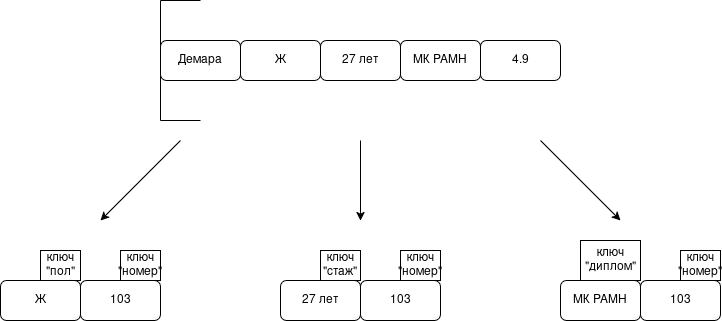

The diagram above was exported from draw.io. Its source (the exported page's mxGraphModel, read from the mxfile embedded in the PNG):
<mxGraphModel dx="1045" dy="539" grid="1" gridSize="10" guides="1" tooltips="1" connect="1" arrows="1" fold="1" page="1" pageScale="1" pageWidth="827" pageHeight="1169" math="0" shadow="0">
  <root>
    <mxCell id="0" />
    <mxCell id="1" parent="0" />
    <mxCell id="7TFNLZnP3xpvnTYlh_2--1" edge="1" parent="1" style="endArrow=none;html=1;rounded=0;" value="">
      <mxGeometry height="50" relative="1" width="50" as="geometry">
        <mxPoint x="200" y="200" as="sourcePoint" />
        <mxPoint x="200" y="80" as="targetPoint" />
      </mxGeometry>
    </mxCell>
    <mxCell id="7TFNLZnP3xpvnTYlh_2--2" edge="1" parent="1" style="endArrow=none;html=1;rounded=0;" value="">
      <mxGeometry height="50" relative="1" width="50" as="geometry">
        <mxPoint x="200" y="80" as="sourcePoint" />
        <mxPoint x="240" y="80" as="targetPoint" />
      </mxGeometry>
    </mxCell>
    <mxCell id="7TFNLZnP3xpvnTYlh_2--3" edge="1" parent="1" style="endArrow=none;html=1;rounded=0;" value="">
      <mxGeometry height="50" relative="1" width="50" as="geometry">
        <mxPoint x="200" y="200" as="sourcePoint" />
        <mxPoint x="240" y="200" as="targetPoint" />
      </mxGeometry>
    </mxCell>
    <mxCell id="7TFNLZnP3xpvnTYlh_2--4" parent="1" style="rounded=1;whiteSpace=wrap;html=1;" value="Демара" vertex="1">
      <mxGeometry height="40" width="80" x="200" y="120" as="geometry" />
    </mxCell>
    <mxCell id="7TFNLZnP3xpvnTYlh_2--5" parent="1" style="rounded=1;whiteSpace=wrap;html=1;" value="Ж" vertex="1">
      <mxGeometry height="40" width="80" x="280" y="120" as="geometry" />
    </mxCell>
    <mxCell id="7TFNLZnP3xpvnTYlh_2--6" parent="1" style="rounded=1;whiteSpace=wrap;html=1;" value="4.9" vertex="1">
      <mxGeometry height="40" width="80" x="520" y="120" as="geometry" />
    </mxCell>
    <mxCell id="7TFNLZnP3xpvnTYlh_2--7" parent="1" style="rounded=1;whiteSpace=wrap;html=1;" value="МК РАМН" vertex="1">
      <mxGeometry height="40" width="80" x="440" y="120" as="geometry" />
    </mxCell>
    <mxCell id="7TFNLZnP3xpvnTYlh_2--8" parent="1" style="rounded=1;whiteSpace=wrap;html=1;" value="27 лет" vertex="1">
      <mxGeometry height="40" width="80" x="360" y="120" as="geometry" />
    </mxCell>
    <mxCell id="7TFNLZnP3xpvnTYlh_2--9" parent="1" style="rounded=1;whiteSpace=wrap;html=1;" value="Ж" vertex="1">
      <mxGeometry height="40" width="80" x="40" y="360" as="geometry" />
    </mxCell>
    <mxCell id="7TFNLZnP3xpvnTYlh_2--10" parent="1" style="rounded=1;whiteSpace=wrap;html=1;" value="103" vertex="1">
      <mxGeometry height="40" width="80" x="120" y="360" as="geometry" />
    </mxCell>
    <mxCell id="7TFNLZnP3xpvnTYlh_2--11" parent="1" style="rounded=0;whiteSpace=wrap;html=1;" value="&lt;div&gt;ключ&lt;/div&gt;&lt;div&gt;&quot;номер&quot;&lt;/div&gt;" vertex="1">
      <mxGeometry height="30" width="40" x="160" y="330" as="geometry" />
    </mxCell>
    <mxCell id="7TFNLZnP3xpvnTYlh_2--12" parent="1" style="rounded=1;whiteSpace=wrap;html=1;" value="27 лет" vertex="1">
      <mxGeometry height="40" width="80" x="320" y="360" as="geometry" />
    </mxCell>
    <mxCell id="7TFNLZnP3xpvnTYlh_2--13" parent="1" style="rounded=1;whiteSpace=wrap;html=1;" value="103" vertex="1">
      <mxGeometry height="40" width="80" x="400" y="360" as="geometry" />
    </mxCell>
    <mxCell id="7TFNLZnP3xpvnTYlh_2--14" parent="1" style="rounded=0;whiteSpace=wrap;html=1;" value="&lt;div&gt;ключ&lt;/div&gt;&lt;div&gt;&quot;номер&quot;&lt;/div&gt;" vertex="1">
      <mxGeometry height="30" width="40" x="440" y="330" as="geometry" />
    </mxCell>
    <mxCell id="7TFNLZnP3xpvnTYlh_2--15" parent="1" style="rounded=1;whiteSpace=wrap;html=1;" value="МК РАМН" vertex="1">
      <mxGeometry height="40" width="80" x="600" y="360" as="geometry" />
    </mxCell>
    <mxCell id="7TFNLZnP3xpvnTYlh_2--16" parent="1" style="rounded=1;whiteSpace=wrap;html=1;" value="103" vertex="1">
      <mxGeometry height="40" width="80" x="680" y="360" as="geometry" />
    </mxCell>
    <mxCell id="7TFNLZnP3xpvnTYlh_2--17" parent="1" style="rounded=0;whiteSpace=wrap;html=1;" value="&lt;div&gt;ключ&lt;/div&gt;&lt;div&gt;&quot;номер&quot;&lt;/div&gt;" vertex="1">
      <mxGeometry height="30" width="40" x="720" y="330" as="geometry" />
    </mxCell>
    <mxCell id="7TFNLZnP3xpvnTYlh_2--18" parent="1" style="rounded=0;whiteSpace=wrap;html=1;" value="&lt;div&gt;ключ&lt;/div&gt;&lt;div&gt;&quot;пол&quot;&lt;/div&gt;" vertex="1">
      <mxGeometry height="30" width="40" x="80" y="330" as="geometry" />
    </mxCell>
    <mxCell id="7TFNLZnP3xpvnTYlh_2--19" parent="1" style="rounded=0;whiteSpace=wrap;html=1;" value="&lt;div&gt;ключ&lt;/div&gt;&lt;div&gt;&quot;стаж&quot;&lt;/div&gt;" vertex="1">
      <mxGeometry height="30" width="40" x="360" y="330" as="geometry" />
    </mxCell>
    <mxCell id="7TFNLZnP3xpvnTYlh_2--20" parent="1" style="rounded=0;whiteSpace=wrap;html=1;" value="&lt;div&gt;ключ&lt;/div&gt;&lt;div&gt;&quot;диплом&quot;&lt;/div&gt;" vertex="1">
      <mxGeometry height="40" width="60" x="620" y="320" as="geometry" />
    </mxCell>
    <mxCell id="7TFNLZnP3xpvnTYlh_2--21" edge="1" parent="1" style="endArrow=classic;html=1;rounded=0;" value="">
      <mxGeometry height="50" relative="1" width="50" as="geometry">
        <mxPoint x="220" y="220" as="sourcePoint" />
        <mxPoint x="140" y="300" as="targetPoint" />
      </mxGeometry>
    </mxCell>
    <mxCell id="7TFNLZnP3xpvnTYlh_2--22" edge="1" parent="1" style="endArrow=classic;html=1;rounded=0;" value="">
      <mxGeometry height="50" relative="1" width="50" as="geometry">
        <mxPoint x="580" y="220" as="sourcePoint" />
        <mxPoint x="660" y="300" as="targetPoint" />
      </mxGeometry>
    </mxCell>
    <mxCell id="7TFNLZnP3xpvnTYlh_2--23" edge="1" parent="1" style="endArrow=classic;html=1;rounded=0;" value="">
      <mxGeometry height="50" relative="1" width="50" as="geometry">
        <mxPoint x="400" y="220" as="sourcePoint" />
        <mxPoint x="400" y="300" as="targetPoint" />
      </mxGeometry>
    </mxCell>
  </root>
</mxGraphModel>